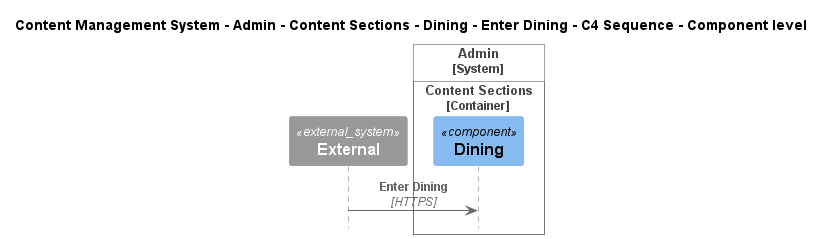

The diagram above was rendered by PlantUML. Its source (embedded in the PNG):
@startuml
!include ..\..\..\..\..\..\..\..\..\.c4s\C4_Sequence.puml

title Content Management System - Admin - Content Sections - Dining - Enter Dining - C4 Sequence - Component level

System_Ext(C4InterFlow.SoftwareSystems.ExternalSystem, "External", "")

System_Boundary(ContentManagementSystem.SoftwareSystems.Admin, "Admin")
    
Container_Boundary(ContentManagementSystem.SoftwareSystems.Admin.Containers.ContentSections, "Content Sections")
    Component(ContentManagementSystem.SoftwareSystems.Admin.Containers.ContentSections.Components.Dining, "Dining", "", "")
Boundary_End()
Boundary_End()

Rel(C4InterFlow.SoftwareSystems.ExternalSystem, ContentManagementSystem.SoftwareSystems.Admin.Containers.ContentSections.Components.Dining, "Enter Dining", "HTTPS")


@enduml